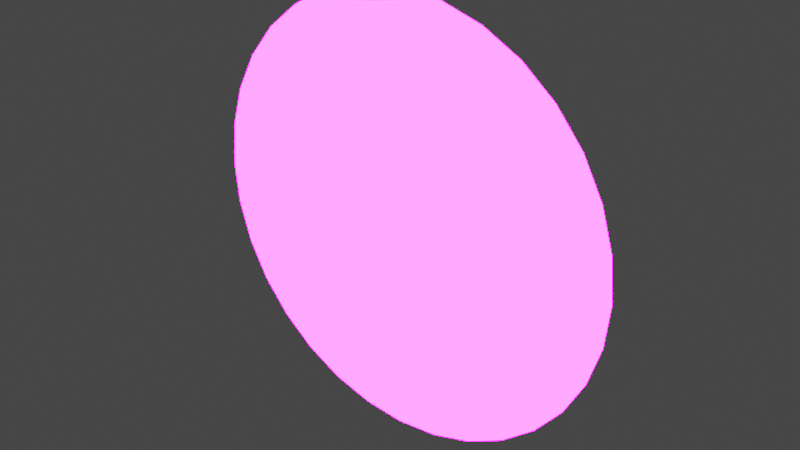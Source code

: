 # Source: demon_ring.blend  (saved by Blender 3.6.13; exported with 4.5.12 LTS)
import bpy
from mathutils import Matrix  # noqa: F401  (used for matrix-valued properties, if any)

bpy.ops.wm.read_factory_settings(use_empty=True)
scene = bpy.context.scene
scene.name = 'Scene'

# ---- collections
col_collection = bpy.data.collections.new('Collection'); scene.collection.children.link(col_collection)

# ---- images (referenced by path relative to the original .blend; pixels are not part of the script)
import os
ASSET_DIR = os.environ.get("B2B_ASSET_DIR", "")  # directory of the original .blend (textures are referenced by path, not embedded)
HERE = os.path.dirname(os.path.abspath(__file__))  # packed textures are extracted next to this script under _unpacked/

def load_image(name, relpath, width, height, colorspace="sRGB"):
    """Load a texture the original file referenced (path relative to the .blend, or extracted next to this script)."""
    p = next((c for c in (os.path.join(HERE, relpath), os.path.join(ASSET_DIR, relpath)) if relpath and os.path.exists(c)), "")
    if p:
        img = bpy.data.images.load(p, check_existing=True)
        img.name = name
    else:  # same state as the original file: an image datablock whose file is absent (Cycles renders it pink)
        img = bpy.data.images.new(name, width, height)
        img.source = "FILE"
        img.filepath = "//" + (relpath or name)
    img.colorspace_settings.name = colorspace
    return img
img_pngtree_demon_sealing_ceremony_six_pointed_5775619_png = load_image('—Pngtree—demon sealing ceremony six pointed_5775619.png', 'textures/—Pngtree—demon sealing ceremony six pointed_5775619.png', 1024, 1024, 'sRGB')

# ---- materials (node trees are filled in below, after node groups)
mat_material = bpy.data.materials.new('Material')

# ---- material node trees
mat_material.use_nodes = True; mat_material.node_tree.nodes.clear()
_N = mat_material.node_tree.nodes; _L = mat_material.node_tree.links
n0 = _N.new('ShaderNodeBsdfPrincipled'); n0.name = 'Principled BSDF'; n0.location = (10, 300)
n0.distribution = 'GGX'
n0.subsurface_method = 'RANDOM_WALK_SKIN'
n0.inputs[3].default_value = 1.45
n0.inputs[28].default_value = 67.8
n1 = _N.new('ShaderNodeOutputMaterial'); n1.name = 'Material Output'; n1.location = (300, 300)
n2 = _N.new('ShaderNodeTexImage'); n2.name = 'Image Texture'; n2.location = (-452, 229)
n2.image = img_pngtree_demon_sealing_ceremony_six_pointed_5775619_png
n3 = _N.new('ShaderNodeMath'); n3.name = 'Math'; n3.location = (0, 0)
n3.hide = True
n3.operation = 'GREATER_THAN'
_L.new(n0.outputs[0], n1.inputs[0])
_L.new(n2.outputs[0], n0.inputs[0])
_L.new(n2.outputs[0], n0.inputs[27])
_L.new(n2.outputs[1], n3.inputs[0])
_L.new(n3.outputs[0], n0.inputs[4])
n1.is_active_output = True

# ---- world
world_world = bpy.data.worlds.new('World'); scene.world = world_world
world_world.use_nodes = True; world_world.node_tree.nodes.clear()
_N = world_world.node_tree.nodes; _L = world_world.node_tree.links
n0 = _N.new('ShaderNodeOutputWorld'); n0.name = 'World Output'; n0.location = (300, 300)
n1 = _N.new('ShaderNodeBackground'); n1.name = 'Background'; n1.location = (10, 300)
n1.inputs[0].default_value = (0.05088, 0.05088, 0.05088, 1.0)
_L.new(n1.outputs[0], n0.inputs[0])
n0.is_active_output = True
world_world.color = (0.05088, 0.05088, 0.05088)
world_world.use_sun_shadow = False
world_world.sun_shadow_jitter_overblur = 0.0

# ---- meshes
me_cylinder = bpy.data.meshes.new('Cylinder')
me_cylinder.from_pydata([(0.0, 1.0, 0.00961), (0.1951, 0.9808, 0.00961), (0.3827, 0.9239, 0.00961), (0.5556, 0.8315, 0.00961), (0.7071, 0.7071, 0.00961), (0.8315, 0.5556, 0.00961), (0.9239, 0.3827, 0.00961), (0.9808, 0.1951, 0.00961), (1.0, 0.0, 0.00961), (0.9808, -0.1951, 0.00961), (0.9239, -0.3827, 0.00961), (0.8315, -0.5556, 0.00961), (0.7071, -0.7071, 0.00961), (0.5556, -0.8315, 0.00961), (0.3827, -0.9239, 0.00961), (0.1951, -0.9808, 0.00961), (0.0, -1.0, 0.00961), (-0.1951, -0.9808, 0.00961), (-0.3827, -0.9239, 0.00961), (-0.5556, -0.8315, 0.00961), (-0.7071, -0.7071, 0.00961), (-0.8315, -0.5556, 0.00961), (-0.9239, -0.3827, 0.00961), (-0.9808, -0.1951, 0.00961), (-1.0, 0.0, 0.00961), (-0.9808, 0.1951, 0.00961), (-0.9239, 0.3827, 0.00961), (-0.8315, 0.5556, 0.00961), (-0.7071, 0.7071, 0.00961), (-0.5556, 0.8315, 0.00961), (-0.3827, 0.9239, 0.00961), (-0.1951, 0.9808, 0.00961)], [], [(0, 1, 2, 3, 4, 5, 6, 7, 8, 9, 10, 11, 12, 13, 14, 15, 16, 17, 18, 19, 20, 21, 22, 23, 24, 25, 26, 27, 28, 29, 30, 31)])
_uv = me_cylinder.uv_layers.new(name='UVMap')
_uv.uv.foreach_set('vector', [0.498, 0.998, 0.5952, 0.9884, 0.6886, 0.9601, 0.7747, 0.9141, 0.8501, 0.8521, 0.9121, 0.7767, 0.9581, 0.6906, 0.9864, 0.5972, 0.996, 0.5, 0.9864, 0.4028, 0.9581, 0.3094, 0.9121, 0.2233, 0.8501, 0.1479, 0.7747, 0.08594, 0.6886, 0.03993, 0.5952, 0.01159, 0.498, 0.002018, 0.4008, 0.01159, 0.3074, 0.03993, 0.2213, 0.08594, 0.1459, 0.1479, 0.08394, 0.2233, 0.03793, 0.3094, 0.009587, 0.4028, 1.838e-05, 0.5, 0.009587, 0.5972, 0.03793, 0.6906, 0.08394, 0.7767, 0.1459, 0.8521, 0.2213, 0.9141, 0.3074, 0.9601, 0.4008, 0.9884])
me_cylinder.materials.append(mat_material)
me_cylinder.update()

# ---- objects
ob_cylinder = bpy.data.objects.new('Cylinder', me_cylinder)

# ---- transforms, parenting, visibility, modifiers, constraints
ob_cylinder.location = (0.0, 0.0, 0.0)
ob_cylinder.rotation_euler = (1.571, -0.0, 0.0)

# ---- collection membership
col_collection.objects.link(ob_cylinder)

# ---- scene / render settings (as saved in the file)
scene.frame_start = 1; scene.frame_end = 20; scene.frame_set(15)
scene.render.engine = 'BLENDER_EEVEE_NEXT'
scene.cycles.sampling_pattern = 'TABULATED_SOBOL'
scene.eevee.use_gtao = True
scene.eevee.use_raytracing = True
scene.view_settings.view_transform = 'Filmic'
bpy.context.view_layer.update()

# ---- added for rendering (the .blend has no active camera and no usable light): camera, sun
cam_auto = bpy.data.cameras.new('AutoCamera')
cam_auto.lens = 50.0
cam_auto.sensor_width = 36.0
cam_auto.clip_end = 1000.0
ob_auto_camera = bpy.data.objects.new('AutoCamera', cam_auto)
scene.collection.objects.link(ob_auto_camera)
ob_auto_camera.location = (2.61693, -3.14993, 2.09354)
ob_auto_camera.rotation_euler = (1.09748, -7.21219e-08, 0.694738)
scene.camera = ob_auto_camera
light_auto_sun = bpy.data.lights.new('AutoSun', 'SUN')
light_auto_sun.energy = 3.0
light_auto_sun.angle = 0.0523599
ob_auto_sun = bpy.data.objects.new('AutoSun', light_auto_sun)
scene.collection.objects.link(ob_auto_sun)
ob_auto_sun.rotation_euler = (0.872665, 0.174533, 0.523599)
bpy.context.view_layer.update()

